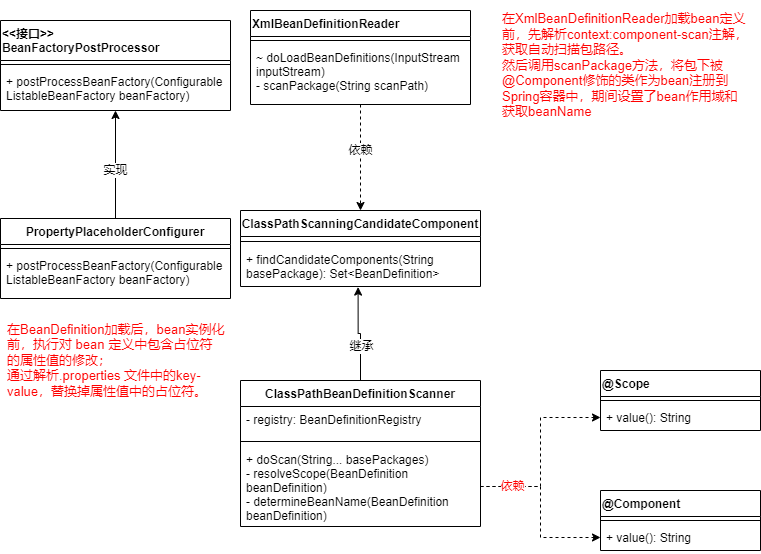

The diagram above was exported from draw.io. Its source (the exported page's mxGraphModel, read from the mxfile embedded in the PNG):
<mxGraphModel dx="1771" dy="497" grid="1" gridSize="10" guides="1" tooltips="1" connect="1" arrows="1" fold="1" page="1" pageScale="1" pageWidth="827" pageHeight="1169" math="0" shadow="0">
  <root>
    <mxCell id="WIyWlLk6GJQsqaUBKTNV-0" />
    <mxCell id="WIyWlLk6GJQsqaUBKTNV-1" parent="WIyWlLk6GJQsqaUBKTNV-0" />
    <mxCell id="HqrzMfpdZ0eBxKcY-wIo-8" style="edgeStyle=orthogonalEdgeStyle;rounded=0;orthogonalLoop=1;jettySize=auto;html=1;entryX=0.5;entryY=0;entryDx=0;entryDy=0;dashed=1;" parent="WIyWlLk6GJQsqaUBKTNV-1" source="HqrzMfpdZ0eBxKcY-wIo-0" target="HqrzMfpdZ0eBxKcY-wIo-4" edge="1">
      <mxGeometry relative="1" as="geometry" />
    </mxCell>
    <mxCell id="HqrzMfpdZ0eBxKcY-wIo-9" value="依赖" style="edgeLabel;html=1;align=center;verticalAlign=middle;resizable=0;points=[];" parent="HqrzMfpdZ0eBxKcY-wIo-8" vertex="1" connectable="0">
      <mxGeometry x="0.2566" y="2" relative="1" as="geometry">
        <mxPoint x="-2" y="-21" as="offset" />
      </mxGeometry>
    </mxCell>
    <mxCell id="HqrzMfpdZ0eBxKcY-wIo-0" value="XmlBeanDefinitionReader" style="swimlane;fontStyle=1;align=left;verticalAlign=top;childLayout=stackLayout;horizontal=1;startSize=26;horizontalStack=0;resizeParent=1;resizeParentMax=0;resizeLast=0;collapsible=1;marginBottom=0;" parent="WIyWlLk6GJQsqaUBKTNV-1" vertex="1">
      <mxGeometry x="150" y="130" width="220" height="94" as="geometry" />
    </mxCell>
    <mxCell id="HqrzMfpdZ0eBxKcY-wIo-2" value="" style="line;strokeWidth=1;fillColor=none;align=left;verticalAlign=middle;spacingTop=-1;spacingLeft=3;spacingRight=3;rotatable=0;labelPosition=right;points=[];portConstraint=eastwest;" parent="HqrzMfpdZ0eBxKcY-wIo-0" vertex="1">
      <mxGeometry y="26" width="220" height="8" as="geometry" />
    </mxCell>
    <mxCell id="HqrzMfpdZ0eBxKcY-wIo-3" value="~ doLoadBeanDefinitions(InputStream &#10;inputStream)&#10;- scanPackage(String scanPath)" style="text;strokeColor=none;fillColor=none;align=left;verticalAlign=top;spacingLeft=4;spacingRight=4;overflow=hidden;rotatable=0;points=[[0,0.5],[1,0.5]];portConstraint=eastwest;" parent="HqrzMfpdZ0eBxKcY-wIo-0" vertex="1">
      <mxGeometry y="34" width="220" height="60" as="geometry" />
    </mxCell>
    <mxCell id="HqrzMfpdZ0eBxKcY-wIo-4" value="ClassPathScanningCandidateComponent" style="swimlane;fontStyle=1;align=center;verticalAlign=top;childLayout=stackLayout;horizontal=1;startSize=26;horizontalStack=0;resizeParent=1;resizeParentMax=0;resizeLast=0;collapsible=1;marginBottom=0;flipH=1;" parent="WIyWlLk6GJQsqaUBKTNV-1" vertex="1">
      <mxGeometry x="140" y="330" width="240" height="76" as="geometry" />
    </mxCell>
    <mxCell id="HqrzMfpdZ0eBxKcY-wIo-6" value="" style="line;strokeWidth=1;fillColor=none;align=left;verticalAlign=middle;spacingTop=-1;spacingLeft=3;spacingRight=3;rotatable=0;labelPosition=right;points=[];portConstraint=eastwest;" parent="HqrzMfpdZ0eBxKcY-wIo-4" vertex="1">
      <mxGeometry y="26" width="240" height="10" as="geometry" />
    </mxCell>
    <mxCell id="HqrzMfpdZ0eBxKcY-wIo-7" value="+ findCandidateComponents(String &#10;basePackage): Set&lt;BeanDefinition&gt;" style="text;strokeColor=none;fillColor=none;align=left;verticalAlign=top;spacingLeft=4;spacingRight=4;overflow=hidden;rotatable=0;points=[[0,0.5],[1,0.5]];portConstraint=eastwest;" parent="HqrzMfpdZ0eBxKcY-wIo-4" vertex="1">
      <mxGeometry y="36" width="240" height="40" as="geometry" />
    </mxCell>
    <mxCell id="HqrzMfpdZ0eBxKcY-wIo-15" style="edgeStyle=orthogonalEdgeStyle;rounded=0;orthogonalLoop=1;jettySize=auto;html=1;entryX=0.49;entryY=1.015;entryDx=0;entryDy=0;entryPerimeter=0;" parent="WIyWlLk6GJQsqaUBKTNV-1" source="HqrzMfpdZ0eBxKcY-wIo-10" target="HqrzMfpdZ0eBxKcY-wIo-7" edge="1">
      <mxGeometry relative="1" as="geometry" />
    </mxCell>
    <mxCell id="-z_UsT_6N-W4Rld77vgl-0" value="继承" style="edgeLabel;html=1;align=center;verticalAlign=middle;resizable=0;points=[];" vertex="1" connectable="0" parent="HqrzMfpdZ0eBxKcY-wIo-15">
      <mxGeometry x="-0.2788" y="-1" relative="1" as="geometry">
        <mxPoint as="offset" />
      </mxGeometry>
    </mxCell>
    <mxCell id="HqrzMfpdZ0eBxKcY-wIo-10" value="ClassPathBeanDefinitionScanner" style="swimlane;fontStyle=1;align=center;verticalAlign=top;childLayout=stackLayout;horizontal=1;startSize=26;horizontalStack=0;resizeParent=1;resizeParentMax=0;resizeLast=0;collapsible=1;marginBottom=0;flipH=1;" parent="WIyWlLk6GJQsqaUBKTNV-1" vertex="1">
      <mxGeometry x="140" y="500" width="240" height="146" as="geometry" />
    </mxCell>
    <mxCell id="HqrzMfpdZ0eBxKcY-wIo-11" value="- registry: BeanDefinitionRegistry" style="text;strokeColor=none;fillColor=none;align=left;verticalAlign=top;spacingLeft=4;spacingRight=4;overflow=hidden;rotatable=0;points=[[0,0.5],[1,0.5]];portConstraint=eastwest;" parent="HqrzMfpdZ0eBxKcY-wIo-10" vertex="1">
      <mxGeometry y="26" width="240" height="30" as="geometry" />
    </mxCell>
    <mxCell id="HqrzMfpdZ0eBxKcY-wIo-12" value="" style="line;strokeWidth=1;fillColor=none;align=left;verticalAlign=middle;spacingTop=-1;spacingLeft=3;spacingRight=3;rotatable=0;labelPosition=right;points=[];portConstraint=eastwest;" parent="HqrzMfpdZ0eBxKcY-wIo-10" vertex="1">
      <mxGeometry y="56" width="240" height="10" as="geometry" />
    </mxCell>
    <mxCell id="HqrzMfpdZ0eBxKcY-wIo-13" value="+ doScan(String... basePackages)&#10;- resolveScope(BeanDefinition &#10;beanDefinition)&#10;- determineBeanName(BeanDefinition &#10;beanDefinition)" style="text;strokeColor=none;fillColor=none;align=left;verticalAlign=top;spacingLeft=4;spacingRight=4;overflow=hidden;rotatable=0;points=[[0,0.5],[1,0.5]];portConstraint=eastwest;" parent="HqrzMfpdZ0eBxKcY-wIo-10" vertex="1">
      <mxGeometry y="66" width="240" height="80" as="geometry" />
    </mxCell>
    <mxCell id="HqrzMfpdZ0eBxKcY-wIo-16" value="&lt;div style=&quot;font-size: 13px;&quot;&gt;&lt;span style=&quot;background-color: initial; font-size: 13px;&quot;&gt;&lt;font color=&quot;#ff0000&quot; style=&quot;font-size: 13px;&quot;&gt;在XmlBeanDefinitionReader加载bean定义前，先解析context:component-scan注解，获取自动扫描包路径。&lt;/font&gt;&lt;/span&gt;&lt;/div&gt;&lt;div style=&quot;font-size: 13px;&quot;&gt;&lt;span style=&quot;background-color: initial; font-size: 13px;&quot;&gt;&lt;font color=&quot;#ff0000&quot; style=&quot;font-size: 13px;&quot;&gt;然后调用scanPackage方法，将包下被@Component修饰的类作为bean注册到Spring容器中，期间设置了bean作用域和获取beanName&lt;/font&gt;&lt;/span&gt;&lt;/div&gt;" style="text;html=1;strokeColor=none;fillColor=none;align=left;verticalAlign=middle;whiteSpace=wrap;rounded=0;fontSize=13;" parent="WIyWlLk6GJQsqaUBKTNV-1" vertex="1">
      <mxGeometry x="400" y="120" width="250" height="130" as="geometry" />
    </mxCell>
    <mxCell id="HqrzMfpdZ0eBxKcY-wIo-17" value="@Scope" style="swimlane;fontStyle=1;align=left;verticalAlign=top;childLayout=stackLayout;horizontal=1;startSize=26;horizontalStack=0;resizeParent=1;resizeParentMax=0;resizeLast=0;collapsible=1;marginBottom=0;" parent="WIyWlLk6GJQsqaUBKTNV-1" vertex="1">
      <mxGeometry x="500" y="490" width="160" height="60" as="geometry" />
    </mxCell>
    <mxCell id="HqrzMfpdZ0eBxKcY-wIo-19" value="" style="line;strokeWidth=1;fillColor=none;align=left;verticalAlign=middle;spacingTop=-1;spacingLeft=3;spacingRight=3;rotatable=0;labelPosition=right;points=[];portConstraint=eastwest;" parent="HqrzMfpdZ0eBxKcY-wIo-17" vertex="1">
      <mxGeometry y="26" width="160" height="8" as="geometry" />
    </mxCell>
    <mxCell id="HqrzMfpdZ0eBxKcY-wIo-20" value="+ value(): String" style="text;strokeColor=none;fillColor=none;align=left;verticalAlign=top;spacingLeft=4;spacingRight=4;overflow=hidden;rotatable=0;points=[[0,0.5],[1,0.5]];portConstraint=eastwest;" parent="HqrzMfpdZ0eBxKcY-wIo-17" vertex="1">
      <mxGeometry y="34" width="160" height="26" as="geometry" />
    </mxCell>
    <mxCell id="HqrzMfpdZ0eBxKcY-wIo-21" value="@Component" style="swimlane;fontStyle=1;align=left;verticalAlign=top;childLayout=stackLayout;horizontal=1;startSize=26;horizontalStack=0;resizeParent=1;resizeParentMax=0;resizeLast=0;collapsible=1;marginBottom=0;" parent="WIyWlLk6GJQsqaUBKTNV-1" vertex="1">
      <mxGeometry x="500" y="610" width="160" height="60" as="geometry" />
    </mxCell>
    <mxCell id="HqrzMfpdZ0eBxKcY-wIo-23" value="" style="line;strokeWidth=1;fillColor=none;align=left;verticalAlign=middle;spacingTop=-1;spacingLeft=3;spacingRight=3;rotatable=0;labelPosition=right;points=[];portConstraint=eastwest;" parent="HqrzMfpdZ0eBxKcY-wIo-21" vertex="1">
      <mxGeometry y="26" width="160" height="8" as="geometry" />
    </mxCell>
    <mxCell id="HqrzMfpdZ0eBxKcY-wIo-24" value="+ value(): String" style="text;strokeColor=none;fillColor=none;align=left;verticalAlign=top;spacingLeft=4;spacingRight=4;overflow=hidden;rotatable=0;points=[[0,0.5],[1,0.5]];portConstraint=eastwest;" parent="HqrzMfpdZ0eBxKcY-wIo-21" vertex="1">
      <mxGeometry y="34" width="160" height="26" as="geometry" />
    </mxCell>
    <mxCell id="HqrzMfpdZ0eBxKcY-wIo-25" style="edgeStyle=orthogonalEdgeStyle;rounded=0;orthogonalLoop=1;jettySize=auto;html=1;exitX=1;exitY=0.5;exitDx=0;exitDy=0;entryX=0;entryY=0.5;entryDx=0;entryDy=0;dashed=1;" parent="WIyWlLk6GJQsqaUBKTNV-1" source="HqrzMfpdZ0eBxKcY-wIo-13" target="HqrzMfpdZ0eBxKcY-wIo-20" edge="1">
      <mxGeometry relative="1" as="geometry" />
    </mxCell>
    <mxCell id="HqrzMfpdZ0eBxKcY-wIo-26" style="edgeStyle=orthogonalEdgeStyle;rounded=0;orthogonalLoop=1;jettySize=auto;html=1;exitX=1;exitY=0.5;exitDx=0;exitDy=0;entryX=0;entryY=0.5;entryDx=0;entryDy=0;dashed=1;" parent="WIyWlLk6GJQsqaUBKTNV-1" source="HqrzMfpdZ0eBxKcY-wIo-13" target="HqrzMfpdZ0eBxKcY-wIo-24" edge="1">
      <mxGeometry relative="1" as="geometry" />
    </mxCell>
    <mxCell id="HqrzMfpdZ0eBxKcY-wIo-27" value="依赖" style="edgeLabel;html=1;align=center;verticalAlign=middle;resizable=0;points=[];fontColor=#FF0000;" parent="HqrzMfpdZ0eBxKcY-wIo-26" vertex="1" connectable="0">
      <mxGeometry x="-0.5476" y="-1" relative="1" as="geometry">
        <mxPoint x="-8" y="-1" as="offset" />
      </mxGeometry>
    </mxCell>
    <mxCell id="HqrzMfpdZ0eBxKcY-wIo-36" style="edgeStyle=orthogonalEdgeStyle;rounded=0;orthogonalLoop=1;jettySize=auto;html=1;exitX=0.5;exitY=0;exitDx=0;exitDy=0;entryX=0.5;entryY=1;entryDx=0;entryDy=0;align=left;" parent="WIyWlLk6GJQsqaUBKTNV-1" source="HqrzMfpdZ0eBxKcY-wIo-28" target="HqrzMfpdZ0eBxKcY-wIo-32" edge="1">
      <mxGeometry relative="1" as="geometry" />
    </mxCell>
    <mxCell id="HqrzMfpdZ0eBxKcY-wIo-37" value="实现" style="edgeLabel;html=1;align=center;verticalAlign=middle;resizable=0;points=[];" parent="HqrzMfpdZ0eBxKcY-wIo-36" vertex="1" connectable="0">
      <mxGeometry x="-0.5125" y="-2" relative="1" as="geometry">
        <mxPoint x="-2" y="-22" as="offset" />
      </mxGeometry>
    </mxCell>
    <mxCell id="HqrzMfpdZ0eBxKcY-wIo-28" value="PropertyPlaceholderConfigurer" style="swimlane;fontStyle=1;align=center;verticalAlign=top;childLayout=stackLayout;horizontal=1;startSize=26;horizontalStack=0;resizeParent=1;resizeParentMax=0;resizeLast=0;collapsible=1;marginBottom=0;" parent="WIyWlLk6GJQsqaUBKTNV-1" vertex="1">
      <mxGeometry x="-100" y="338" width="230" height="80" as="geometry" />
    </mxCell>
    <mxCell id="HqrzMfpdZ0eBxKcY-wIo-30" value="" style="line;strokeWidth=1;fillColor=none;align=left;verticalAlign=middle;spacingTop=-1;spacingLeft=3;spacingRight=3;rotatable=0;labelPosition=right;points=[];portConstraint=eastwest;" parent="HqrzMfpdZ0eBxKcY-wIo-28" vertex="1">
      <mxGeometry y="26" width="230" height="8" as="geometry" />
    </mxCell>
    <mxCell id="HqrzMfpdZ0eBxKcY-wIo-31" value="+ postProcessBeanFactory(Configurable&#10;ListableBeanFactory beanFactory)" style="text;strokeColor=none;fillColor=none;align=left;verticalAlign=top;spacingLeft=4;spacingRight=4;overflow=hidden;rotatable=0;points=[[0,0.5],[1,0.5]];portConstraint=eastwest;" parent="HqrzMfpdZ0eBxKcY-wIo-28" vertex="1">
      <mxGeometry y="34" width="230" height="46" as="geometry" />
    </mxCell>
    <mxCell id="HqrzMfpdZ0eBxKcY-wIo-32" value="&lt;&lt;接口&gt;&gt;&#10;BeanFactoryPostProcessor" style="swimlane;fontStyle=1;align=left;verticalAlign=top;childLayout=stackLayout;horizontal=1;startSize=40;horizontalStack=0;resizeParent=1;resizeParentMax=0;resizeLast=0;collapsible=1;marginBottom=0;" parent="WIyWlLk6GJQsqaUBKTNV-1" vertex="1">
      <mxGeometry x="-100" y="140" width="230" height="90" as="geometry" />
    </mxCell>
    <mxCell id="HqrzMfpdZ0eBxKcY-wIo-34" value="" style="line;strokeWidth=1;fillColor=none;align=left;verticalAlign=middle;spacingTop=-1;spacingLeft=3;spacingRight=3;rotatable=0;labelPosition=right;points=[];portConstraint=eastwest;" parent="HqrzMfpdZ0eBxKcY-wIo-32" vertex="1">
      <mxGeometry y="40" width="230" height="8" as="geometry" />
    </mxCell>
    <mxCell id="HqrzMfpdZ0eBxKcY-wIo-35" value="+ postProcessBeanFactory(Configurable&#10;ListableBeanFactory beanFactory)" style="text;strokeColor=none;fillColor=none;align=left;verticalAlign=top;spacingLeft=4;spacingRight=4;overflow=hidden;rotatable=0;points=[[0,0.5],[1,0.5]];portConstraint=eastwest;" parent="HqrzMfpdZ0eBxKcY-wIo-32" vertex="1">
      <mxGeometry y="48" width="230" height="42" as="geometry" />
    </mxCell>
    <mxCell id="HqrzMfpdZ0eBxKcY-wIo-38" value="&lt;div style=&quot;font-size: 13px;&quot;&gt;&lt;font color=&quot;#ff0000&quot;&gt;在BeanDefinition加载后，bean实例化前，执行对 bean 定义中包含占位符的属性值的修改；&lt;/font&gt;&lt;/div&gt;&lt;div style=&quot;font-size: 13px;&quot;&gt;&lt;font color=&quot;#ff0000&quot;&gt;通过解析.properties 文件中的key-value，替换掉属性值中的占位符。&lt;/font&gt;&lt;/div&gt;" style="text;html=1;strokeColor=none;fillColor=none;align=left;verticalAlign=middle;whiteSpace=wrap;rounded=0;fontSize=13;" parent="WIyWlLk6GJQsqaUBKTNV-1" vertex="1">
      <mxGeometry x="-95" y="440" width="220" height="80" as="geometry" />
    </mxCell>
  </root>
</mxGraphModel>